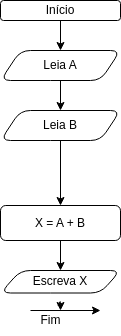

The diagram above was exported from draw.io. Its source (the exported page's mxGraphModel, read from the mxfile embedded in the PNG):
<mxGraphModel dx="307" dy="605" grid="1" gridSize="10" guides="1" tooltips="1" connect="1" arrows="1" fold="1" page="1" pageScale="1" pageWidth="827" pageHeight="1169" math="0" shadow="0">
  <root>
    <mxCell id="0" />
    <mxCell id="1" parent="0" />
    <mxCell id="10" value="" style="edgeStyle=none;html=1;" edge="1" parent="1" source="2" target="9">
      <mxGeometry relative="1" as="geometry" />
    </mxCell>
    <mxCell id="2" value="Início" style="rounded=1;whiteSpace=wrap;html=1;" vertex="1" parent="1">
      <mxGeometry x="60" y="150" width="120" height="20" as="geometry" />
    </mxCell>
    <mxCell id="12" value="" style="edgeStyle=none;html=1;" edge="1" parent="1" source="9" target="11">
      <mxGeometry relative="1" as="geometry" />
    </mxCell>
    <mxCell id="9" value="Leia A" style="shape=parallelogram;perimeter=parallelogramPerimeter;whiteSpace=wrap;html=1;fixedSize=1;rounded=1;" vertex="1" parent="1">
      <mxGeometry x="60" y="200" width="120" height="30" as="geometry" />
    </mxCell>
    <mxCell id="16" value="" style="edgeStyle=none;html=1;" edge="1" parent="1" source="11" target="15">
      <mxGeometry relative="1" as="geometry" />
    </mxCell>
    <mxCell id="11" value="Leia B" style="shape=parallelogram;perimeter=parallelogramPerimeter;whiteSpace=wrap;html=1;fixedSize=1;rounded=1;" vertex="1" parent="1">
      <mxGeometry x="60" y="260" width="120" height="30" as="geometry" />
    </mxCell>
    <mxCell id="18" value="" style="edgeStyle=none;html=1;" edge="1" parent="1" source="15" target="17">
      <mxGeometry relative="1" as="geometry" />
    </mxCell>
    <mxCell id="15" value="X = A + B" style="whiteSpace=wrap;html=1;rounded=1;" vertex="1" parent="1">
      <mxGeometry x="60" y="355" width="120" height="35" as="geometry" />
    </mxCell>
    <mxCell id="17" value="Escreva X" style="shape=parallelogram;perimeter=parallelogramPerimeter;whiteSpace=wrap;html=1;fixedSize=1;rounded=1;" vertex="1" parent="1">
      <mxGeometry x="60" y="420" width="120" height="22.5" as="geometry" />
    </mxCell>
    <mxCell id="19" value="" style="endArrow=classic;html=1;" edge="1" parent="1">
      <mxGeometry width="50" height="50" relative="1" as="geometry">
        <mxPoint x="90" y="460" as="sourcePoint" />
        <mxPoint x="160" y="460" as="targetPoint" />
      </mxGeometry>
    </mxCell>
    <mxCell id="22" value="" style="edgeStyle=none;html=1;" edge="1" parent="1" source="20">
      <mxGeometry relative="1" as="geometry">
        <mxPoint x="120" y="460" as="targetPoint" />
        <Array as="points">
          <mxPoint x="120" y="450" />
        </Array>
      </mxGeometry>
    </mxCell>
    <mxCell id="20" value="Fim" style="text;html=1;align=center;verticalAlign=middle;resizable=0;points=[];autosize=1;strokeColor=none;fillColor=none;" vertex="1" parent="1">
      <mxGeometry x="90" y="455" width="40" height="30" as="geometry" />
    </mxCell>
  </root>
</mxGraphModel>